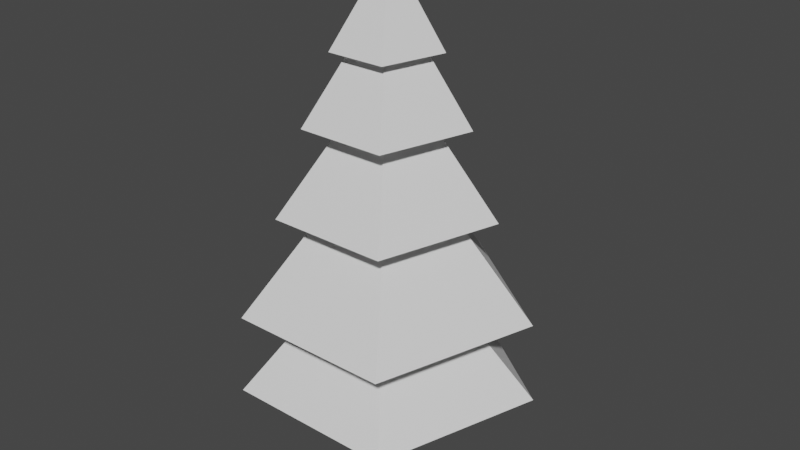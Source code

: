 # Source: tree.blend  (saved by Blender 2.81.16; exported with 4.5.12 LTS)
import bpy
from mathutils import Matrix  # noqa: F401  (used for matrix-valued properties, if any)

bpy.ops.wm.read_factory_settings(use_empty=True)
scene = bpy.context.scene
scene.name = 'Scene'

# ---- collections
col_collection = bpy.data.collections.new('Collection'); scene.collection.children.link(col_collection)

# ---- world
world_world = bpy.data.worlds.new('World'); scene.world = world_world
world_world.use_nodes = True; world_world.node_tree.nodes.clear()
_N = world_world.node_tree.nodes; _L = world_world.node_tree.links
n0 = _N.new('ShaderNodeOutputWorld'); n0.name = 'World Output'; n0.location = (300, 300)
n1 = _N.new('ShaderNodeBackground'); n1.name = 'Background'; n1.location = (10, 300)
n1.inputs[0].default_value = (0.05088, 0.05088, 0.05088, 1.0)
_L.new(n1.outputs[0], n0.inputs[0])
n0.is_active_output = True
world_world.color = (0.05088, 0.05088, 0.05088)
world_world.use_sun_shadow = False
world_world.sun_shadow_jitter_overblur = 0.0

# ---- meshes
me_cylinder_145 = bpy.data.meshes.new('Cylinder.145')
me_cylinder_145.from_pydata([(0.0, 0.1, -1.0), (-2.348e-09, 0.03242, 3.2), (0.09511, 0.0309, -1.0), (0.02792, 0.01002, 3.2), (0.05878, -0.0809, -1.0), (0.01725, -0.02623, 3.2), (-0.05878, -0.0809, -1.0), (-0.01725, -0.02623, 3.2), (-0.09511, 0.0309, -1.0), (-0.02792, 0.01002, 3.2), (-1.174e-09, 0.06621, 1.1), (0.06151, 0.02046, 1.1), (0.04443, -0.05115, 1.1), (-0.03802, -0.05356, 1.1), (-0.06151, 0.02046, 1.1), (0.07831, 0.02568, 0.05009), (0.0484, -0.06723, 0.05009), (-0.0484, -0.06723, 0.05009), (-0.07831, 0.02568, 0.05009), (-5.869e-10, 0.0831, 0.05009), (1.946e-08, 0.8842, 1.31), (0.8017, 0.2732, 1.31), (0.4955, -0.7153, 1.31), (-0.4955, -0.7153, 1.31), (-0.8017, 0.2732, 1.31), (1.089, 0.366, 0.5077), (0.6731, -0.9581, 0.5077), (-0.6731, -0.9581, 0.5077), (-1.089, 0.366, 0.5077), (3.572e-08, 1.184, 0.5077), (2.365e-08, 0.6695, 2.0), (0.595, 0.2069, 2.0), (0.3677, -0.5416, 2.0), (-0.3677, -0.5416, 2.0), (-0.595, 0.2069, 2.0), (-1.614e-09, 0.05354, 1.888), (0.04891, 0.01654, 1.888), (0.03023, -0.04331, 1.888), (-0.03023, -0.04331, 1.888), (-0.04891, 0.01654, 1.888), (0.04052, 0.01393, 2.413), (0.02504, -0.03648, 2.413), (-0.02504, -0.03648, 2.413), (-0.04052, 0.01393, 2.413), (-1.908e-09, 0.04509, 2.413), (-2.201e-09, 0.03664, 2.938), (0.03212, 0.01132, 2.938), (0.01985, -0.02964, 2.938), (-0.01985, -0.02964, 2.938), (-0.03212, 0.01132, 2.938), (1.14e-08, 0.4524, 2.55), (0.3933, 0.1398, 2.55), (0.2431, -0.366, 2.55), (-0.2431, -0.366, 2.55), (-0.3933, 0.1398, 2.55), (3.096e-08, 1.206, -0.1565), (1.13, 0.3728, -0.1565), (0.6983, -0.976, -0.1565), (-0.6983, -0.976, -0.1565), (-1.13, 0.3728, -0.1565)], [], [(50, 1, 3, 51), (51, 3, 5, 52), (52, 5, 7, 53), (3, 1, 9, 7, 5), (53, 7, 9, 54), (54, 9, 1, 50), (0, 2, 4, 6, 8), (59, 14, 10, 55), (58, 13, 14, 59), (57, 12, 13, 58), (56, 11, 12, 57), (55, 10, 11, 56), (0, 19, 15, 2), (2, 15, 16, 4), (4, 16, 17, 6), (6, 17, 18, 8), (8, 18, 19, 0), (39, 24, 20, 35), (38, 23, 24, 39), (37, 22, 23, 38), (36, 21, 22, 37), (35, 20, 21, 36), (10, 29, 25, 11), (11, 25, 26, 12), (12, 26, 27, 13), (13, 27, 28, 14), (14, 28, 29, 10), (43, 34, 30, 44), (42, 33, 34, 43), (41, 32, 33, 42), (40, 31, 32, 41), (44, 30, 31, 40), (29, 35, 36, 25), (25, 36, 37, 26), (26, 37, 38, 27), (27, 38, 39, 28), (28, 39, 35, 29), (20, 44, 40, 21), (21, 40, 41, 22), (22, 41, 42, 23), (23, 42, 43, 24), (24, 43, 44, 20), (34, 49, 45, 30), (33, 48, 49, 34), (32, 47, 48, 33), (31, 46, 47, 32), (30, 45, 46, 31), (49, 54, 50, 45), (48, 53, 54, 49), (47, 52, 53, 48), (46, 51, 52, 47), (45, 50, 51, 46), (19, 55, 56, 15), (15, 56, 57, 16), (16, 57, 58, 17), (17, 58, 59, 18), (18, 59, 55, 19)])
_uv = me_cylinder_145.uv_layers.new(name='UVMap')
_uv.uv.foreach_set('vector', [1.0, 0.9844, 1.0, 1.0, 0.8, 1.0, 0.8, 0.9844, 0.8, 0.9844, 0.8, 1.0, 0.6, 1.0, 0.6, 0.9844, 0.6, 0.9844, 0.6, 1.0, 0.4, 1.0, 0.4, 0.9844, 0.4783, 0.3242, 0.25, 0.49, 0.02175, 0.3242, 0.1089, 0.05584, 0.3911, 0.05584, 0.4, 0.9844, 0.4, 1.0, 0.2, 1.0, 0.2, 0.9844, 0.2, 0.9844, 0.2, 1.0, 2.98e-08, 1.0, 2.98e-08, 0.9844, 0.75, 0.49, 0.9783, 0.3242, 0.8911, 0.05584, 0.6089, 0.05584, 0.5217, 0.3242, 0.2, 0.6867, 0.2, 0.75, 2.98e-08, 0.75, 2.98e-08, 0.6867, 0.4, 0.6867, 0.4, 0.75, 0.2, 0.75, 0.2, 0.6867, 0.6, 0.6867, 0.6, 0.75, 0.4, 0.75, 0.4, 0.6867, 0.8, 0.6867, 0.8, 0.75, 0.6, 0.75, 0.6, 0.6867, 1.0, 0.6867, 1.0, 0.75, 0.8, 0.75, 0.8, 0.6867, 1.0, 0.5, 1.0, 0.625, 0.8, 0.625, 0.8, 0.5, 0.8, 0.5, 0.8, 0.625, 0.6, 0.625, 0.6, 0.5, 0.6, 0.5, 0.6, 0.625, 0.4, 0.625, 0.4, 0.5, 0.4, 0.5, 0.4, 0.625, 0.2, 0.625, 0.2, 0.5, 0.2, 0.5, 0.2, 0.625, 2.98e-08, 0.625, 2.98e-08, 0.5, 0.2, 0.8438, 0.2, 0.875, 2.98e-08, 0.875, 2.98e-08, 0.8438, 0.4, 0.8438, 0.4, 0.875, 0.2, 0.875, 0.2, 0.8438, 0.6, 0.8437, 0.6, 0.875, 0.4, 0.875, 0.4, 0.8438, 0.8, 0.8437, 0.8, 0.875, 0.6, 0.875, 0.6, 0.8437, 1.0, 0.8438, 1.0, 0.875, 0.8, 0.875, 0.8, 0.8437, 1.0, 0.75, 1.0, 0.8125, 0.8, 0.8125, 0.8, 0.75, 0.8, 0.75, 0.8, 0.8125, 0.6, 0.8125, 0.6, 0.75, 0.6, 0.75, 0.6, 0.8125, 0.4, 0.8125, 0.4, 0.75, 0.4, 0.75, 0.4, 0.8125, 0.2, 0.8125, 0.2, 0.75, 0.2, 0.75, 0.2, 0.8125, 2.98e-08, 0.8125, 2.98e-08, 0.75, 0.2, 0.9062, 0.2, 0.9375, 2.98e-08, 0.9375, 2.98e-08, 0.9062, 0.4, 0.9063, 0.4, 0.9375, 0.2, 0.9375, 0.2, 0.9062, 0.6, 0.9062, 0.6, 0.9375, 0.4, 0.9375, 0.4, 0.9063, 0.8, 0.9062, 0.8, 0.9375, 0.6, 0.9375, 0.6, 0.9062, 1.0, 0.9062, 1.0, 0.9375, 0.8, 0.9375, 0.8, 0.9062, 1.0, 0.8125, 1.0, 0.8438, 0.8, 0.8437, 0.8, 0.8125, 0.8, 0.8125, 0.8, 0.8437, 0.6, 0.8437, 0.6, 0.8125, 0.6, 0.8125, 0.6, 0.8437, 0.4, 0.8438, 0.4, 0.8125, 0.4, 0.8125, 0.4, 0.8438, 0.2, 0.8438, 0.2, 0.8125, 0.2, 0.8125, 0.2, 0.8438, 2.98e-08, 0.8438, 2.98e-08, 0.8125, 1.0, 0.875, 1.0, 0.9062, 0.8, 0.9062, 0.8, 0.875, 0.8, 0.875, 0.8, 0.9062, 0.6, 0.9062, 0.6, 0.875, 0.6, 0.875, 0.6, 0.9062, 0.4, 0.9063, 0.4, 0.875, 0.4, 0.875, 0.4, 0.9063, 0.2, 0.9062, 0.2, 0.875, 0.2, 0.875, 0.2, 0.9062, 2.98e-08, 0.9062, 2.98e-08, 0.875, 0.2, 0.9375, 0.2, 0.9688, 2.98e-08, 0.9688, 2.98e-08, 0.9375, 0.4, 0.9375, 0.4, 0.9688, 0.2, 0.9688, 0.2, 0.9375, 0.6, 0.9375, 0.6, 0.9688, 0.4, 0.9688, 0.4, 0.9375, 0.8, 0.9375, 0.8, 0.9688, 0.6, 0.9688, 0.6, 0.9375, 1.0, 0.9375, 1.0, 0.9688, 0.8, 0.9688, 0.8, 0.9375, 0.2, 0.9688, 0.2, 0.9844, 2.98e-08, 0.9844, 2.98e-08, 0.9688, 0.4, 0.9688, 0.4, 0.9844, 0.2, 0.9844, 0.2, 0.9688, 0.6, 0.9688, 0.6, 0.9844, 0.4, 0.9844, 0.4, 0.9688, 0.8, 0.9688, 0.8, 0.9844, 0.6, 0.9844, 0.6, 0.9688, 1.0, 0.9688, 1.0, 0.9844, 0.8, 0.9844, 0.8, 0.9688, 1.0, 0.625, 1.0, 0.6867, 0.8, 0.6867, 0.8, 0.625, 0.8, 0.625, 0.8, 0.6867, 0.6, 0.6867, 0.6, 0.625, 0.6, 0.625, 0.6, 0.6867, 0.4, 0.6867, 0.4, 0.625, 0.4, 0.625, 0.4, 0.6867, 0.2, 0.6867, 0.2, 0.625, 0.2, 0.625, 0.2, 0.6867, 2.98e-08, 0.6867, 2.98e-08, 0.625])
me_cylinder_145.use_remesh_fix_poles = True
me_cylinder_145.use_remesh_preserve_attributes = False
me_cylinder_145.use_mirror_vertex_groups = False
me_cylinder_145.update()

# ---- objects
ob_cylinder_110 = bpy.data.objects.new('Cylinder.110', me_cylinder_145)

# ---- transforms, parenting, visibility, modifiers, constraints
ob_cylinder_110.location = (0.0, 0.0, 0.0)
ob_cylinder_110.scale = (2.0, 2.0, 2.0)
ob_cylinder_110.lineart.crease_threshold = 0.0

# ---- collection membership
col_collection.objects.link(ob_cylinder_110)

# ---- scene / render settings (as saved in the file)
scene.frame_start = 1; scene.frame_end = 250; scene.frame_set(1)
scene.render.engine = 'BLENDER_EEVEE_NEXT'
scene.cycles.use_denoising = False
scene.cycles.samples = 128
scene.cycles.sampling_pattern = 'TABULATED_SOBOL'
scene.cycles.use_adaptive_sampling = False
scene.cycles.use_light_tree = False
scene.view_settings.view_transform = 'Filmic'
bpy.context.view_layer.update()

# ---- added for rendering (the .blend has no active camera and no usable light): camera, sun
cam_auto = bpy.data.cameras.new('AutoCamera')
cam_auto.lens = 50.0
cam_auto.sensor_width = 36.0
cam_auto.clip_end = 1000.0
ob_auto_camera = bpy.data.objects.new('AutoCamera', cam_auto)
scene.collection.objects.link(ob_auto_camera)
ob_auto_camera.location = (9.70598, -11.4168, 9.96516)
ob_auto_camera.rotation_euler = (1.09748, -7.21219e-08, 0.694738)
scene.camera = ob_auto_camera
light_auto_sun = bpy.data.lights.new('AutoSun', 'SUN')
light_auto_sun.energy = 3.0
light_auto_sun.angle = 0.0523599
ob_auto_sun = bpy.data.objects.new('AutoSun', light_auto_sun)
scene.collection.objects.link(ob_auto_sun)
ob_auto_sun.rotation_euler = (0.872665, 0.174533, 0.523599)
bpy.context.view_layer.update()
